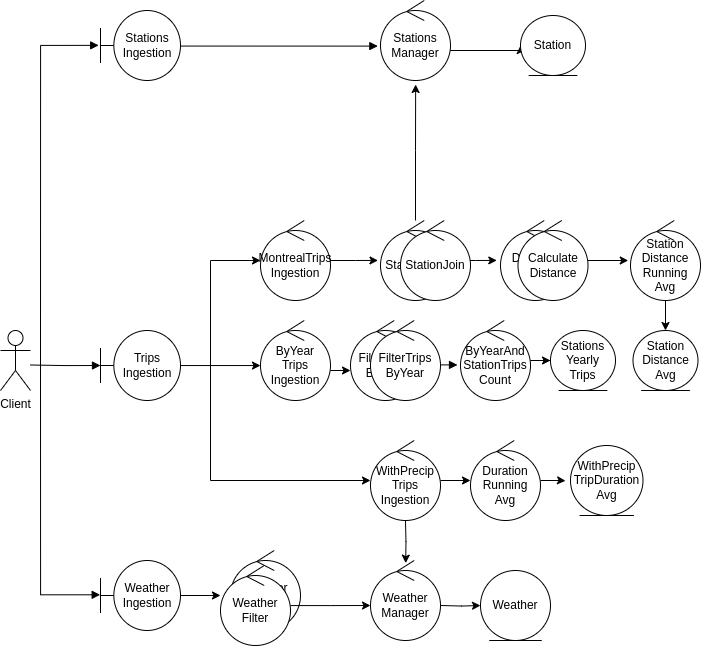

The diagram above was exported from draw.io. Its source (the exported page's mxGraphModel, read from the mxfile embedded in the PNG):
<mxGraphModel dx="1111" dy="1840" grid="1" gridSize="10" guides="1" tooltips="1" connect="1" arrows="1" fold="1" page="1" pageScale="1" pageWidth="850" pageHeight="1100" math="0" shadow="0">
  <root>
    <mxCell id="0" />
    <mxCell id="1" parent="0" />
    <mxCell id="Q1i1ohbML9_0x1LPjWdn-1" value="Client" style="shape=umlActor;verticalLabelPosition=bottom;verticalAlign=top;html=1;outlineConnect=0;" parent="1" vertex="1">
      <mxGeometry x="120" y="320" width="30" height="60" as="geometry" />
    </mxCell>
    <mxCell id="XH66KfcymMhV8oixEfrN-14" style="edgeStyle=orthogonalEdgeStyle;rounded=0;orthogonalLoop=1;jettySize=auto;html=1;entryX=0;entryY=0.563;entryDx=0;entryDy=0;entryPerimeter=0;" edge="1" parent="1" source="Q1i1ohbML9_0x1LPjWdn-4" target="Brfcl3TNYKTlCQ4KfvPd-10">
      <mxGeometry relative="1" as="geometry" />
    </mxCell>
    <mxCell id="Q1i1ohbML9_0x1LPjWdn-4" value="Trips&lt;br&gt;Ingestion" style="shape=umlBoundary;whiteSpace=wrap;html=1;" parent="1" vertex="1">
      <mxGeometry x="220" y="320" width="80" height="70" as="geometry" />
    </mxCell>
    <mxCell id="XH66KfcymMhV8oixEfrN-18" style="edgeStyle=orthogonalEdgeStyle;rounded=0;orthogonalLoop=1;jettySize=auto;html=1;entryX=0;entryY=0.5;entryDx=0;entryDy=0;" edge="1" parent="1" source="Q1i1ohbML9_0x1LPjWdn-8" target="XH66KfcymMhV8oixEfrN-17">
      <mxGeometry relative="1" as="geometry" />
    </mxCell>
    <mxCell id="Q1i1ohbML9_0x1LPjWdn-8" value="ByYearAnd&lt;br&gt;StationTrips&lt;br&gt;Count" style="ellipse;shape=umlControl;whiteSpace=wrap;html=1;" parent="1" vertex="1">
      <mxGeometry x="580" y="310" width="70" height="80" as="geometry" />
    </mxCell>
    <mxCell id="Q1i1ohbML9_0x1LPjWdn-9" value="" style="endArrow=block;endFill=1;html=1;edgeStyle=orthogonalEdgeStyle;align=left;verticalAlign=top;rounded=0;entryX=-0.043;entryY=0.556;entryDx=0;entryDy=0;entryPerimeter=0;" parent="1" target="Q1i1ohbML9_0x1LPjWdn-8" edge="1">
      <mxGeometry x="-1" relative="1" as="geometry">
        <mxPoint x="510" y="354" as="sourcePoint" />
        <mxPoint x="490" y="355" as="targetPoint" />
      </mxGeometry>
    </mxCell>
    <mxCell id="Q1i1ohbML9_0x1LPjWdn-12" value="FilterTrips&lt;br&gt;ByYear" style="ellipse;shape=umlControl;whiteSpace=wrap;html=1;" parent="1" vertex="1">
      <mxGeometry x="470" y="310" width="70" height="80" as="geometry" />
    </mxCell>
    <mxCell id="Q1i1ohbML9_0x1LPjWdn-13" value="" style="endArrow=block;endFill=1;html=1;edgeStyle=orthogonalEdgeStyle;align=left;verticalAlign=top;rounded=0;" parent="1" edge="1">
      <mxGeometry x="0.0213" y="-24" relative="1" as="geometry">
        <mxPoint x="150" y="354.5" as="sourcePoint" />
        <mxPoint x="220" y="355" as="targetPoint" />
        <mxPoint as="offset" />
      </mxGeometry>
    </mxCell>
    <mxCell id="Q1i1ohbML9_0x1LPjWdn-27" style="edgeStyle=orthogonalEdgeStyle;rounded=0;orthogonalLoop=1;jettySize=auto;html=1;entryX=-0.036;entryY=0.499;entryDx=0;entryDy=0;entryPerimeter=0;" parent="1" source="Q1i1ohbML9_0x1LPjWdn-17" target="Q1i1ohbML9_0x1LPjWdn-26" edge="1">
      <mxGeometry relative="1" as="geometry" />
    </mxCell>
    <mxCell id="Q1i1ohbML9_0x1LPjWdn-17" value="MontrealTrips&lt;br&gt;Ingestion" style="ellipse;shape=umlControl;whiteSpace=wrap;html=1;" parent="1" vertex="1">
      <mxGeometry x="380" y="210" width="70" height="80" as="geometry" />
    </mxCell>
    <mxCell id="Q1i1ohbML9_0x1LPjWdn-18" value="" style="endArrow=block;endFill=1;html=1;edgeStyle=orthogonalEdgeStyle;align=left;verticalAlign=top;rounded=0;entryX=-0.023;entryY=0.498;entryDx=0;entryDy=0;entryPerimeter=0;" parent="1" target="Q1i1ohbML9_0x1LPjWdn-19" edge="1">
      <mxGeometry x="-1" relative="1" as="geometry">
        <mxPoint x="160" y="356" as="sourcePoint" />
        <mxPoint x="250" y="80" as="targetPoint" />
        <Array as="points">
          <mxPoint x="160" y="35" />
        </Array>
      </mxGeometry>
    </mxCell>
    <mxCell id="Q1i1ohbML9_0x1LPjWdn-19" value="Stations&lt;br&gt;Ingestion" style="shape=umlBoundary;whiteSpace=wrap;html=1;" parent="1" vertex="1">
      <mxGeometry x="220" width="80" height="70" as="geometry" />
    </mxCell>
    <mxCell id="Q1i1ohbML9_0x1LPjWdn-25" style="edgeStyle=orthogonalEdgeStyle;rounded=0;orthogonalLoop=1;jettySize=auto;html=1;entryX=0;entryY=0.5;entryDx=0;entryDy=0;" parent="1" source="Q1i1ohbML9_0x1LPjWdn-20" target="Q1i1ohbML9_0x1LPjWdn-22" edge="1">
      <mxGeometry relative="1" as="geometry">
        <Array as="points">
          <mxPoint x="640" y="40" />
        </Array>
      </mxGeometry>
    </mxCell>
    <mxCell id="Q1i1ohbML9_0x1LPjWdn-20" value="Stations&lt;br&gt;Manager" style="ellipse;shape=umlControl;whiteSpace=wrap;html=1;" parent="1" vertex="1">
      <mxGeometry x="500" y="-10" width="70" height="80" as="geometry" />
    </mxCell>
    <mxCell id="Q1i1ohbML9_0x1LPjWdn-21" value="" style="endArrow=block;endFill=1;html=1;edgeStyle=orthogonalEdgeStyle;align=left;verticalAlign=top;rounded=0;entryX=-0.038;entryY=0.57;entryDx=0;entryDy=0;entryPerimeter=0;exitX=1.004;exitY=0.508;exitDx=0;exitDy=0;exitPerimeter=0;" parent="1" source="Q1i1ohbML9_0x1LPjWdn-19" target="Q1i1ohbML9_0x1LPjWdn-20" edge="1">
      <mxGeometry x="-1" relative="1" as="geometry">
        <mxPoint x="300" y="84.47000000000003" as="sourcePoint" />
        <mxPoint x="340" y="85" as="targetPoint" />
      </mxGeometry>
    </mxCell>
    <mxCell id="Q1i1ohbML9_0x1LPjWdn-22" value="Station" style="ellipse;shape=umlEntity;whiteSpace=wrap;html=1;" parent="1" vertex="1">
      <mxGeometry x="640" y="5" width="65" height="60" as="geometry" />
    </mxCell>
    <mxCell id="Q1i1ohbML9_0x1LPjWdn-28" style="edgeStyle=orthogonalEdgeStyle;rounded=0;orthogonalLoop=1;jettySize=auto;html=1;entryX=0.502;entryY=1.05;entryDx=0;entryDy=0;entryPerimeter=0;" parent="1" source="Q1i1ohbML9_0x1LPjWdn-26" target="Q1i1ohbML9_0x1LPjWdn-20" edge="1">
      <mxGeometry relative="1" as="geometry" />
    </mxCell>
    <mxCell id="Q1i1ohbML9_0x1LPjWdn-30" style="edgeStyle=orthogonalEdgeStyle;rounded=0;orthogonalLoop=1;jettySize=auto;html=1;entryX=-0.053;entryY=0.499;entryDx=0;entryDy=0;entryPerimeter=0;" parent="1" source="Q1i1ohbML9_0x1LPjWdn-26" target="Q1i1ohbML9_0x1LPjWdn-29" edge="1">
      <mxGeometry relative="1" as="geometry" />
    </mxCell>
    <mxCell id="Q1i1ohbML9_0x1LPjWdn-26" value="StationJoin" style="ellipse;shape=umlControl;whiteSpace=wrap;html=1;" parent="1" vertex="1">
      <mxGeometry x="500" y="210" width="70" height="80" as="geometry" />
    </mxCell>
    <mxCell id="Q1i1ohbML9_0x1LPjWdn-38" style="edgeStyle=orthogonalEdgeStyle;rounded=0;orthogonalLoop=1;jettySize=auto;html=1;entryX=-0.032;entryY=0.5;entryDx=0;entryDy=0;entryPerimeter=0;" parent="1" source="Q1i1ohbML9_0x1LPjWdn-29" target="Q1i1ohbML9_0x1LPjWdn-35" edge="1">
      <mxGeometry relative="1" as="geometry" />
    </mxCell>
    <mxCell id="Q1i1ohbML9_0x1LPjWdn-29" value="Distance&lt;br&gt;Join" style="ellipse;shape=umlControl;whiteSpace=wrap;html=1;" parent="1" vertex="1">
      <mxGeometry x="620" y="210" width="70" height="80" as="geometry" />
    </mxCell>
    <mxCell id="XH66KfcymMhV8oixEfrN-19" style="edgeStyle=orthogonalEdgeStyle;rounded=0;orthogonalLoop=1;jettySize=auto;html=1;entryX=0.5;entryY=0;entryDx=0;entryDy=0;" edge="1" parent="1" source="Q1i1ohbML9_0x1LPjWdn-35" target="XH66KfcymMhV8oixEfrN-16">
      <mxGeometry relative="1" as="geometry" />
    </mxCell>
    <mxCell id="Q1i1ohbML9_0x1LPjWdn-35" value="Station&lt;br&gt;Distance&lt;br&gt;Running&lt;br&gt;Avg" style="ellipse;shape=umlControl;whiteSpace=wrap;html=1;" parent="1" vertex="1">
      <mxGeometry x="750" y="210" width="70" height="80" as="geometry" />
    </mxCell>
    <mxCell id="Q1i1ohbML9_0x1LPjWdn-53" style="edgeStyle=orthogonalEdgeStyle;rounded=0;orthogonalLoop=1;jettySize=auto;html=1;entryX=0.503;entryY=0.033;entryDx=0;entryDy=0;entryPerimeter=0;" parent="1" target="Q1i1ohbML9_0x1LPjWdn-52" edge="1">
      <mxGeometry relative="1" as="geometry">
        <mxPoint x="525" y="510" as="sourcePoint" />
      </mxGeometry>
    </mxCell>
    <mxCell id="Q1i1ohbML9_0x1LPjWdn-48" style="edgeStyle=orthogonalEdgeStyle;rounded=0;orthogonalLoop=1;jettySize=auto;html=1;entryX=0;entryY=0.375;entryDx=0;entryDy=0;entryPerimeter=0;" parent="1" source="Q1i1ohbML9_0x1LPjWdn-44" target="Q1i1ohbML9_0x1LPjWdn-47" edge="1">
      <mxGeometry relative="1" as="geometry" />
    </mxCell>
    <mxCell id="Q1i1ohbML9_0x1LPjWdn-44" value="Weather&lt;br&gt;Ingestion" style="shape=umlBoundary;whiteSpace=wrap;html=1;" parent="1" vertex="1">
      <mxGeometry x="220" y="550" width="80" height="70" as="geometry" />
    </mxCell>
    <mxCell id="Q1i1ohbML9_0x1LPjWdn-45" value="" style="endArrow=block;endFill=1;html=1;edgeStyle=orthogonalEdgeStyle;align=left;verticalAlign=top;rounded=0;entryX=-0.004;entryY=0.49;entryDx=0;entryDy=0;entryPerimeter=0;" parent="1" target="Q1i1ohbML9_0x1LPjWdn-44" edge="1">
      <mxGeometry x="-1" relative="1" as="geometry">
        <mxPoint x="160" y="350" as="sourcePoint" />
        <mxPoint x="230" y="590" as="targetPoint" />
        <Array as="points">
          <mxPoint x="160" y="584" />
        </Array>
      </mxGeometry>
    </mxCell>
    <mxCell id="Q1i1ohbML9_0x1LPjWdn-46" value="Weather&lt;br&gt;Filter" style="ellipse;shape=umlControl;whiteSpace=wrap;html=1;" parent="1" vertex="1">
      <mxGeometry x="350" y="540" width="70" height="80" as="geometry" />
    </mxCell>
    <mxCell id="Q1i1ohbML9_0x1LPjWdn-50" style="edgeStyle=orthogonalEdgeStyle;rounded=0;orthogonalLoop=1;jettySize=auto;html=1;" parent="1" source="Q1i1ohbML9_0x1LPjWdn-47" edge="1">
      <mxGeometry relative="1" as="geometry">
        <mxPoint x="490" y="595" as="targetPoint" />
      </mxGeometry>
    </mxCell>
    <mxCell id="Q1i1ohbML9_0x1LPjWdn-47" value="Weather&lt;br&gt;Filter" style="ellipse;shape=umlControl;whiteSpace=wrap;html=1;" parent="1" vertex="1">
      <mxGeometry x="340" y="555" width="70" height="80" as="geometry" />
    </mxCell>
    <mxCell id="Q1i1ohbML9_0x1LPjWdn-55" style="edgeStyle=orthogonalEdgeStyle;rounded=0;orthogonalLoop=1;jettySize=auto;html=1;entryX=0;entryY=0.5;entryDx=0;entryDy=0;" parent="1" target="Q1i1ohbML9_0x1LPjWdn-54" edge="1">
      <mxGeometry relative="1" as="geometry">
        <mxPoint x="560" y="595" as="sourcePoint" />
      </mxGeometry>
    </mxCell>
    <mxCell id="Q1i1ohbML9_0x1LPjWdn-52" value="Weather&lt;br&gt;Manager" style="ellipse;shape=umlControl;whiteSpace=wrap;html=1;" parent="1" vertex="1">
      <mxGeometry x="490" y="550" width="70" height="80" as="geometry" />
    </mxCell>
    <mxCell id="Q1i1ohbML9_0x1LPjWdn-54" value="Weather" style="ellipse;shape=umlEntity;whiteSpace=wrap;html=1;" parent="1" vertex="1">
      <mxGeometry x="600" y="560" width="70" height="70" as="geometry" />
    </mxCell>
    <mxCell id="XH66KfcymMhV8oixEfrN-21" style="edgeStyle=orthogonalEdgeStyle;rounded=0;orthogonalLoop=1;jettySize=auto;html=1;entryX=-0.069;entryY=0.504;entryDx=0;entryDy=0;entryPerimeter=0;" edge="1" parent="1" source="Q1i1ohbML9_0x1LPjWdn-56" target="XH66KfcymMhV8oixEfrN-20">
      <mxGeometry relative="1" as="geometry" />
    </mxCell>
    <mxCell id="Q1i1ohbML9_0x1LPjWdn-56" value="Duration&lt;br&gt;Running&lt;br&gt;Avg" style="ellipse;shape=umlControl;whiteSpace=wrap;html=1;" parent="1" vertex="1">
      <mxGeometry x="590" y="430" width="70" height="80" as="geometry" />
    </mxCell>
    <mxCell id="Brfcl3TNYKTlCQ4KfvPd-7" value="StationJoin" style="ellipse;shape=umlControl;whiteSpace=wrap;html=1;" parent="1" vertex="1">
      <mxGeometry x="520" y="210" width="70" height="80" as="geometry" />
    </mxCell>
    <mxCell id="Brfcl3TNYKTlCQ4KfvPd-8" value="Calculate&lt;br&gt;Distance" style="ellipse;shape=umlControl;whiteSpace=wrap;html=1;" parent="1" vertex="1">
      <mxGeometry x="637.5" y="210" width="70" height="80" as="geometry" />
    </mxCell>
    <mxCell id="Brfcl3TNYKTlCQ4KfvPd-10" value="ByYear&lt;br&gt;Trips&lt;br&gt;Ingestion" style="ellipse;shape=umlControl;whiteSpace=wrap;html=1;" parent="1" vertex="1">
      <mxGeometry x="380" y="310" width="70" height="80" as="geometry" />
    </mxCell>
    <mxCell id="Brfcl3TNYKTlCQ4KfvPd-11" style="edgeStyle=orthogonalEdgeStyle;rounded=0;orthogonalLoop=1;jettySize=auto;html=1;" parent="1" edge="1">
      <mxGeometry relative="1" as="geometry">
        <mxPoint x="450" y="360" as="sourcePoint" />
        <mxPoint x="470" y="360" as="targetPoint" />
      </mxGeometry>
    </mxCell>
    <mxCell id="Brfcl3TNYKTlCQ4KfvPd-12" value="FilterTrips&lt;br&gt;ByYear" style="ellipse;shape=umlControl;whiteSpace=wrap;html=1;" parent="1" vertex="1">
      <mxGeometry x="490" y="310" width="70" height="80" as="geometry" />
    </mxCell>
    <mxCell id="XH66KfcymMhV8oixEfrN-10" style="edgeStyle=orthogonalEdgeStyle;rounded=0;orthogonalLoop=1;jettySize=auto;html=1;entryX=0;entryY=0.5;entryDx=0;entryDy=0;entryPerimeter=0;" edge="1" parent="1" source="XH66KfcymMhV8oixEfrN-7" target="Q1i1ohbML9_0x1LPjWdn-56">
      <mxGeometry relative="1" as="geometry">
        <mxPoint x="580" y="470" as="targetPoint" />
      </mxGeometry>
    </mxCell>
    <mxCell id="XH66KfcymMhV8oixEfrN-7" value="WithPrecip&lt;br&gt;Trips&lt;br&gt;Ingestion" style="ellipse;shape=umlControl;whiteSpace=wrap;html=1;" vertex="1" parent="1">
      <mxGeometry x="490" y="430" width="70" height="80" as="geometry" />
    </mxCell>
    <mxCell id="XH66KfcymMhV8oixEfrN-11" value="" style="endArrow=none;html=1;rounded=0;" edge="1" parent="1">
      <mxGeometry width="50" height="50" relative="1" as="geometry">
        <mxPoint x="330" y="470" as="sourcePoint" />
        <mxPoint x="330" y="250" as="targetPoint" />
      </mxGeometry>
    </mxCell>
    <mxCell id="XH66KfcymMhV8oixEfrN-12" value="" style="endArrow=classic;html=1;rounded=0;entryX=0;entryY=0.5;entryDx=0;entryDy=0;entryPerimeter=0;" edge="1" parent="1" target="Q1i1ohbML9_0x1LPjWdn-17">
      <mxGeometry width="50" height="50" relative="1" as="geometry">
        <mxPoint x="330" y="250" as="sourcePoint" />
        <mxPoint x="360" y="250" as="targetPoint" />
      </mxGeometry>
    </mxCell>
    <mxCell id="XH66KfcymMhV8oixEfrN-15" value="" style="endArrow=classic;html=1;rounded=0;entryX=0;entryY=0.5;entryDx=0;entryDy=0;entryPerimeter=0;" edge="1" parent="1" target="XH66KfcymMhV8oixEfrN-7">
      <mxGeometry width="50" height="50" relative="1" as="geometry">
        <mxPoint x="330" y="470" as="sourcePoint" />
        <mxPoint x="480" y="470" as="targetPoint" />
      </mxGeometry>
    </mxCell>
    <mxCell id="XH66KfcymMhV8oixEfrN-16" value="Station&lt;br&gt;Distance&lt;br&gt;Avg" style="ellipse;shape=umlEntity;whiteSpace=wrap;html=1;" vertex="1" parent="1">
      <mxGeometry x="752.5" y="320" width="65" height="60" as="geometry" />
    </mxCell>
    <mxCell id="XH66KfcymMhV8oixEfrN-17" value="Stations&lt;br&gt;Yearly&lt;br&gt;Trips" style="ellipse;shape=umlEntity;whiteSpace=wrap;html=1;" vertex="1" parent="1">
      <mxGeometry x="670" y="320" width="65" height="60" as="geometry" />
    </mxCell>
    <mxCell id="XH66KfcymMhV8oixEfrN-20" value="WithPrecip&lt;br&gt;TripDuration&lt;br&gt;Avg" style="ellipse;shape=umlEntity;whiteSpace=wrap;html=1;" vertex="1" parent="1">
      <mxGeometry x="690" y="435" width="72.5" height="70" as="geometry" />
    </mxCell>
  </root>
</mxGraphModel>